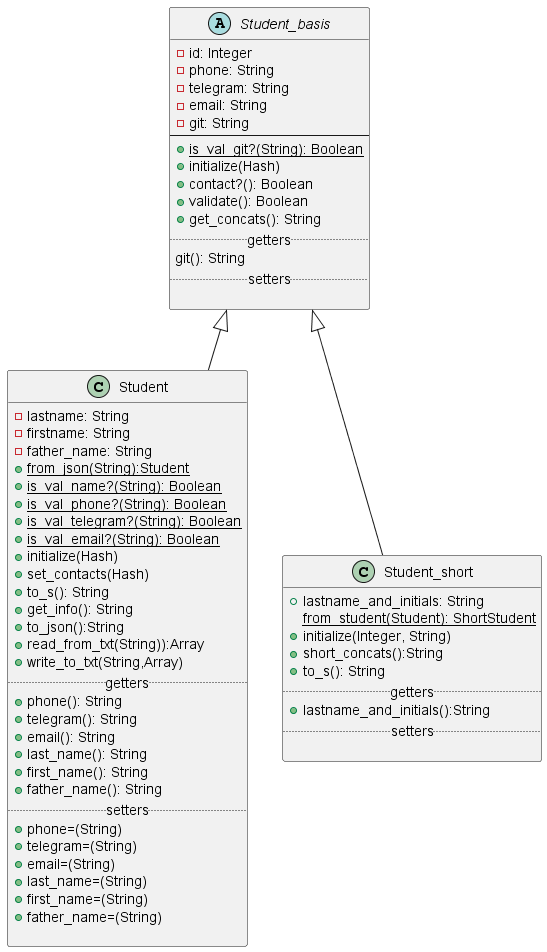

The diagram above was rendered by PlantUML. Its source (embedded in the PNG):
@startuml
'https://plantuml.com/class-diagram'

abstract class Student_basis{
     -id: Integer
     -phone: String
     -telegram: String
     -email: String
     -git: String
--
     +{static}is_val_git?(String): Boolean
     +initialize(Hash)
     +contact?(): Boolean
     +validate(): Boolean
     +get_concats(): String
     .. getters..
     git(): String
     .. setters ..

}

class Student extends Student_basis{
     -lastname: String
     -firstname: String
     -father_name: String
     +{static}from_json(String):Student
     +{static}is_val_name?(String): Boolean
     +{static}is_val_phone?(String): Boolean
     +{static}is_val_telegram?(String): Boolean
     +{static}is_val_email?(String): Boolean
     +initialize(Hash)
     +set_contacts(Hash)
     +to_s(): String
     +get_info(): String
     +to_json():String
     +read_from_txt(String)):Array
     +write_to_txt(String,Array)
     .. getters ..
     +phone(): String
     +telegram(): String
     +email(): String
     +last_name(): String
     +first_name(): String
     +father_name(): String
     .. setters ..
     +phone=(String)
     +telegram=(String)
     +email=(String)
     +last_name=(String)
     +first_name=(String)
     +father_name=(String)

}

class Student_short extends Student_basis{
     +lastname_and_initials: String
     {static}from_student(Student): ShortStudent
     +initialize(Integer, String)
     +short_concats():String
     +to_s(): String
     .. getters ..
     +lastname_and_initials():String
     .. setters ..

}
@enduml